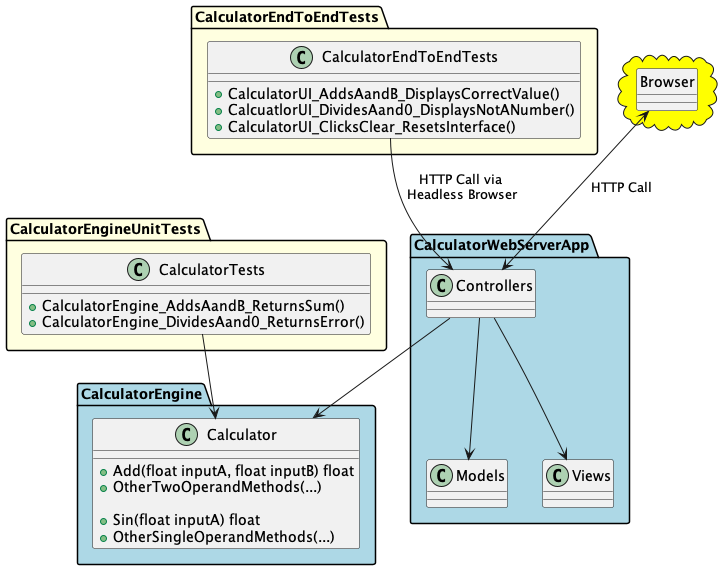

The diagram above was rendered by PlantUML. Its source (embedded in the PNG):
@startuml
allowmixing

package "CalculatorEngine" #lightblue
{
    class Calculator {
        + Add(float inputA, float inputB) float
        + OtherTwoOperandMethods(...)

        + Sin(float inputA) float
        + OtherSingleOperandMethods(...)
    }

}

package "CalculatorEngineUnitTests" #lightyellow
{
  class CalculatorTests {
    + CalculatorEngine_AddsAandB_ReturnsSum()
    + CalculatorEngine_DividesAand0_ReturnsError()
  }

  CalculatorTests --> Calculator

}

package "CalculatorWebServerApp" #lightblue
{
   class Models
   class Views
   class Controllers

   Controllers --> Views
   Controllers --> Models
   Controllers --> Calculator
}

package "CalculatorEndToEndTests" #lightyellow {
  class CalculatorEndToEndTests {
     + CalculatorUI_AddsAandB_DisplaysCorrectValue()
     + CalcuatlorUI_DividesAand0_DisplaysNotANumber()
     + CalculatorUI_ClicksClear_ResetsInterface()
  }

    CalculatorEndToEndTests --> Controllers : HTTP Call via\n Headless Browser
}

cloud #yellow {
  hide circle
  class Browser
  Browser <--> Controllers : HTTP Call
}
@enduml